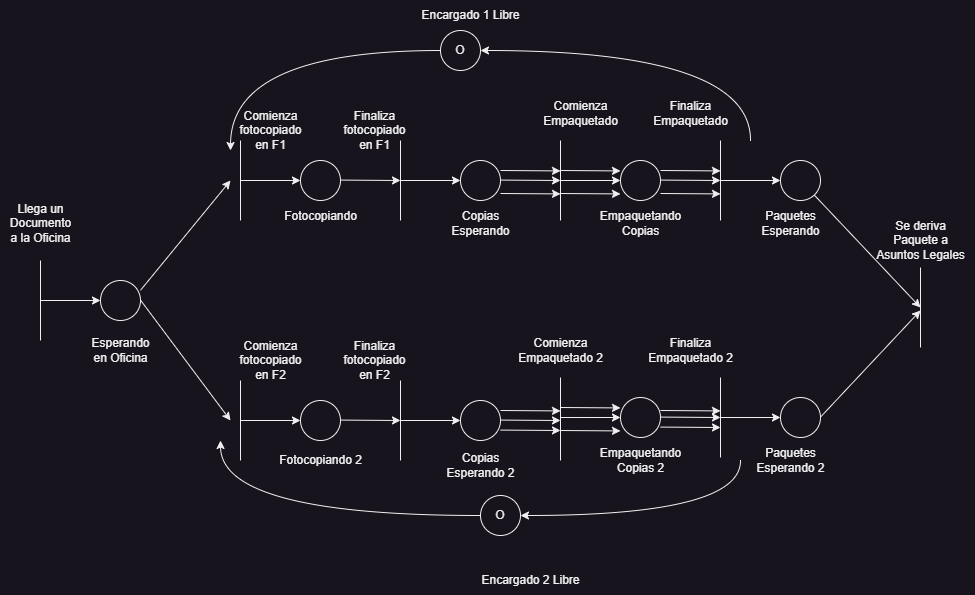

The diagram above was exported from draw.io. Its source (the exported page's mxGraphModel, read from the mxfile embedded in the PNG):
<mxGraphModel dx="880" dy="532" grid="1" gridSize="10" guides="1" tooltips="1" connect="1" arrows="1" fold="1" page="1" pageScale="1" pageWidth="827" pageHeight="1169" math="0" shadow="0">
  <root>
    <mxCell id="0" />
    <mxCell id="1" parent="0" />
    <mxCell id="i5js_GtgXBpmB2hp2HNd-1" value="" style="endArrow=none;html=1;rounded=0;" parent="1" edge="1">
      <mxGeometry width="50" height="50" relative="1" as="geometry">
        <mxPoint x="40" y="400" as="sourcePoint" />
        <mxPoint x="40" y="320" as="targetPoint" />
      </mxGeometry>
    </mxCell>
    <mxCell id="i5js_GtgXBpmB2hp2HNd-2" value="" style="endArrow=classic;html=1;rounded=0;" parent="1" edge="1">
      <mxGeometry width="50" height="50" relative="1" as="geometry">
        <mxPoint x="40" y="360" as="sourcePoint" />
        <mxPoint x="100" y="360" as="targetPoint" />
      </mxGeometry>
    </mxCell>
    <mxCell id="i5js_GtgXBpmB2hp2HNd-3" value="Llega un&lt;div&gt;Documento&lt;/div&gt;&lt;div&gt;a la Oficina&lt;/div&gt;" style="text;html=1;align=center;verticalAlign=middle;resizable=0;points=[];autosize=1;strokeColor=none;fillColor=none;" parent="1" vertex="1">
      <mxGeometry y="253" width="80" height="60" as="geometry" />
    </mxCell>
    <mxCell id="i5js_GtgXBpmB2hp2HNd-4" value="" style="ellipse;whiteSpace=wrap;html=1;aspect=fixed;" parent="1" vertex="1">
      <mxGeometry x="100.00000000000011" y="340" width="40" height="40" as="geometry" />
    </mxCell>
    <mxCell id="i5js_GtgXBpmB2hp2HNd-5" value="" style="endArrow=none;html=1;rounded=0;" parent="1" edge="1">
      <mxGeometry width="50" height="50" relative="1" as="geometry">
        <mxPoint x="240.0000000000001" y="280" as="sourcePoint" />
        <mxPoint x="240.0000000000001" y="200" as="targetPoint" />
      </mxGeometry>
    </mxCell>
    <mxCell id="i5js_GtgXBpmB2hp2HNd-6" value="" style="endArrow=classic;html=1;rounded=0;" parent="1" edge="1">
      <mxGeometry width="50" height="50" relative="1" as="geometry">
        <mxPoint x="240.0000000000001" y="240" as="sourcePoint" />
        <mxPoint x="300.0000000000001" y="240" as="targetPoint" />
      </mxGeometry>
    </mxCell>
    <mxCell id="i5js_GtgXBpmB2hp2HNd-7" value="" style="endArrow=classic;html=1;rounded=0;" parent="1" edge="1">
      <mxGeometry width="50" height="50" relative="1" as="geometry">
        <mxPoint x="140.0000000000001" y="359.58" as="sourcePoint" />
        <mxPoint x="230" y="480" as="targetPoint" />
      </mxGeometry>
    </mxCell>
    <mxCell id="i5js_GtgXBpmB2hp2HNd-8" value="Esperando&lt;div&gt;en Oficina&lt;/div&gt;" style="text;html=1;align=center;verticalAlign=middle;resizable=0;points=[];autosize=1;strokeColor=none;fillColor=none;" parent="1" vertex="1">
      <mxGeometry x="80" y="390" width="80" height="40" as="geometry" />
    </mxCell>
    <mxCell id="i5js_GtgXBpmB2hp2HNd-9" value="" style="endArrow=none;html=1;rounded=0;" parent="1" edge="1">
      <mxGeometry width="50" height="50" relative="1" as="geometry">
        <mxPoint x="240.0000000000001" y="520" as="sourcePoint" />
        <mxPoint x="240.0000000000001" y="440" as="targetPoint" />
      </mxGeometry>
    </mxCell>
    <mxCell id="i5js_GtgXBpmB2hp2HNd-10" value="" style="endArrow=classic;html=1;rounded=0;" parent="1" edge="1">
      <mxGeometry width="50" height="50" relative="1" as="geometry">
        <mxPoint x="240.0000000000001" y="480" as="sourcePoint" />
        <mxPoint x="300.0000000000001" y="480" as="targetPoint" />
      </mxGeometry>
    </mxCell>
    <mxCell id="i5js_GtgXBpmB2hp2HNd-11" value="" style="endArrow=classic;html=1;rounded=0;" parent="1" edge="1">
      <mxGeometry width="50" height="50" relative="1" as="geometry">
        <mxPoint x="140.0000000000001" y="349.78999999999996" as="sourcePoint" />
        <mxPoint x="230" y="240" as="targetPoint" />
      </mxGeometry>
    </mxCell>
    <mxCell id="i5js_GtgXBpmB2hp2HNd-12" value="Comienza&lt;div&gt;fotocopiado&lt;/div&gt;&lt;div&gt;en F1&lt;/div&gt;" style="text;html=1;align=center;verticalAlign=middle;resizable=0;points=[];autosize=1;strokeColor=none;fillColor=none;" parent="1" vertex="1">
      <mxGeometry x="225" y="160" width="90" height="60" as="geometry" />
    </mxCell>
    <mxCell id="i5js_GtgXBpmB2hp2HNd-13" value="Comienza&lt;div&gt;fotocopiado&lt;/div&gt;&lt;div&gt;en F2&lt;/div&gt;" style="text;html=1;align=center;verticalAlign=middle;resizable=0;points=[];autosize=1;strokeColor=none;fillColor=none;" parent="1" vertex="1">
      <mxGeometry x="225" y="390" width="90" height="60" as="geometry" />
    </mxCell>
    <mxCell id="i5js_GtgXBpmB2hp2HNd-14" value="" style="ellipse;whiteSpace=wrap;html=1;aspect=fixed;" parent="1" vertex="1">
      <mxGeometry x="300.0000000000001" y="460" width="40" height="40" as="geometry" />
    </mxCell>
    <mxCell id="i5js_GtgXBpmB2hp2HNd-15" value="" style="endArrow=none;html=1;rounded=0;" parent="1" edge="1">
      <mxGeometry width="50" height="50" relative="1" as="geometry">
        <mxPoint x="400.0000000000001" y="520" as="sourcePoint" />
        <mxPoint x="400.0000000000001" y="440" as="targetPoint" />
      </mxGeometry>
    </mxCell>
    <mxCell id="i5js_GtgXBpmB2hp2HNd-16" value="" style="endArrow=classic;html=1;rounded=0;" parent="1" edge="1">
      <mxGeometry width="50" height="50" relative="1" as="geometry">
        <mxPoint x="400.0000000000001" y="480" as="sourcePoint" />
        <mxPoint x="460.0000000000001" y="480" as="targetPoint" />
      </mxGeometry>
    </mxCell>
    <mxCell id="i5js_GtgXBpmB2hp2HNd-17" value="" style="endArrow=classic;html=1;rounded=0;" parent="1" edge="1">
      <mxGeometry width="50" height="50" relative="1" as="geometry">
        <mxPoint x="340.0000000000001" y="479.58" as="sourcePoint" />
        <mxPoint x="400.0000000000001" y="480" as="targetPoint" />
      </mxGeometry>
    </mxCell>
    <mxCell id="i5js_GtgXBpmB2hp2HNd-18" value="" style="ellipse;whiteSpace=wrap;html=1;aspect=fixed;" parent="1" vertex="1">
      <mxGeometry x="300.0000000000001" y="220" width="40" height="40" as="geometry" />
    </mxCell>
    <mxCell id="i5js_GtgXBpmB2hp2HNd-19" value="" style="endArrow=none;html=1;rounded=0;" parent="1" edge="1">
      <mxGeometry width="50" height="50" relative="1" as="geometry">
        <mxPoint x="400.0000000000001" y="280" as="sourcePoint" />
        <mxPoint x="400.0000000000001" y="200" as="targetPoint" />
      </mxGeometry>
    </mxCell>
    <mxCell id="i5js_GtgXBpmB2hp2HNd-20" value="" style="endArrow=classic;html=1;rounded=0;" parent="1" edge="1">
      <mxGeometry width="50" height="50" relative="1" as="geometry">
        <mxPoint x="400.0000000000001" y="240" as="sourcePoint" />
        <mxPoint x="460.0000000000001" y="240" as="targetPoint" />
      </mxGeometry>
    </mxCell>
    <mxCell id="i5js_GtgXBpmB2hp2HNd-21" value="" style="endArrow=classic;html=1;rounded=0;" parent="1" edge="1">
      <mxGeometry width="50" height="50" relative="1" as="geometry">
        <mxPoint x="340.0000000000001" y="239.57999999999998" as="sourcePoint" />
        <mxPoint x="400.0000000000001" y="240" as="targetPoint" />
      </mxGeometry>
    </mxCell>
    <mxCell id="i5js_GtgXBpmB2hp2HNd-22" style="edgeStyle=orthogonalEdgeStyle;rounded=0;orthogonalLoop=1;jettySize=auto;html=1;curved=1;" parent="1" source="i5js_GtgXBpmB2hp2HNd-24" edge="1">
      <mxGeometry relative="1" as="geometry">
        <mxPoint x="230" y="210" as="targetPoint" />
      </mxGeometry>
    </mxCell>
    <mxCell id="i5js_GtgXBpmB2hp2HNd-23" style="edgeStyle=orthogonalEdgeStyle;rounded=0;orthogonalLoop=1;jettySize=auto;html=1;curved=1;endArrow=none;endFill=0;startArrow=classic;startFill=1;" parent="1" source="i5js_GtgXBpmB2hp2HNd-24" edge="1">
      <mxGeometry relative="1" as="geometry">
        <mxPoint x="750" y="200" as="targetPoint" />
      </mxGeometry>
    </mxCell>
    <mxCell id="i5js_GtgXBpmB2hp2HNd-24" value="O" style="ellipse;whiteSpace=wrap;html=1;aspect=fixed;" parent="1" vertex="1">
      <mxGeometry x="440" y="90" width="40" height="40" as="geometry" />
    </mxCell>
    <mxCell id="i5js_GtgXBpmB2hp2HNd-25" value="Finaliza&lt;div&gt;fotocopiado&lt;/div&gt;&lt;div&gt;en F1&lt;/div&gt;" style="text;html=1;align=center;verticalAlign=middle;resizable=0;points=[];autosize=1;strokeColor=none;fillColor=none;" parent="1" vertex="1">
      <mxGeometry x="329" y="160" width="90" height="60" as="geometry" />
    </mxCell>
    <mxCell id="i5js_GtgXBpmB2hp2HNd-26" value="Finaliza&lt;div&gt;fotocopiado&lt;/div&gt;&lt;div&gt;en F2&lt;/div&gt;" style="text;html=1;align=center;verticalAlign=middle;resizable=0;points=[];autosize=1;strokeColor=none;fillColor=none;" parent="1" vertex="1">
      <mxGeometry x="329" y="390" width="90" height="60" as="geometry" />
    </mxCell>
    <mxCell id="i5js_GtgXBpmB2hp2HNd-27" value="Encargado 1 Libre" style="text;html=1;align=center;verticalAlign=middle;resizable=0;points=[];autosize=1;strokeColor=none;fillColor=none;" parent="1" vertex="1">
      <mxGeometry x="410" y="60" width="120" height="30" as="geometry" />
    </mxCell>
    <mxCell id="i5js_GtgXBpmB2hp2HNd-28" style="edgeStyle=orthogonalEdgeStyle;rounded=0;orthogonalLoop=1;jettySize=auto;html=1;curved=1;" parent="1" source="i5js_GtgXBpmB2hp2HNd-30" edge="1">
      <mxGeometry relative="1" as="geometry">
        <mxPoint x="220" y="500" as="targetPoint" />
      </mxGeometry>
    </mxCell>
    <mxCell id="i5js_GtgXBpmB2hp2HNd-29" style="edgeStyle=orthogonalEdgeStyle;rounded=0;orthogonalLoop=1;jettySize=auto;html=1;curved=1;endArrow=none;endFill=0;startArrow=classic;startFill=1;" parent="1" source="i5js_GtgXBpmB2hp2HNd-30" edge="1">
      <mxGeometry relative="1" as="geometry">
        <mxPoint x="740" y="520" as="targetPoint" />
      </mxGeometry>
    </mxCell>
    <mxCell id="i5js_GtgXBpmB2hp2HNd-30" value="O" style="ellipse;whiteSpace=wrap;html=1;aspect=fixed;" parent="1" vertex="1">
      <mxGeometry x="480" y="555" width="40" height="40" as="geometry" />
    </mxCell>
    <mxCell id="i5js_GtgXBpmB2hp2HNd-31" value="Encargado 2 Libre" style="text;html=1;align=center;verticalAlign=middle;resizable=0;points=[];autosize=1;strokeColor=none;fillColor=none;" parent="1" vertex="1">
      <mxGeometry x="470" y="625" width="120" height="30" as="geometry" />
    </mxCell>
    <mxCell id="i5js_GtgXBpmB2hp2HNd-32" value="Fotocopiando&lt;div&gt;&lt;br&gt;&lt;/div&gt;" style="text;html=1;align=center;verticalAlign=middle;resizable=0;points=[];autosize=1;strokeColor=none;fillColor=none;" parent="1" vertex="1">
      <mxGeometry x="270" y="263" width="100" height="40" as="geometry" />
    </mxCell>
    <mxCell id="i5js_GtgXBpmB2hp2HNd-33" value="Fotocopiando 2" style="text;html=1;align=center;verticalAlign=middle;resizable=0;points=[];autosize=1;strokeColor=none;fillColor=none;" parent="1" vertex="1">
      <mxGeometry x="265" y="505" width="110" height="30" as="geometry" />
    </mxCell>
    <mxCell id="i5js_GtgXBpmB2hp2HNd-42" value="" style="ellipse;whiteSpace=wrap;html=1;aspect=fixed;" parent="1" vertex="1">
      <mxGeometry x="460.0000000000001" y="220" width="40" height="40" as="geometry" />
    </mxCell>
    <mxCell id="i5js_GtgXBpmB2hp2HNd-43" value="" style="endArrow=none;html=1;rounded=0;" parent="1" edge="1">
      <mxGeometry width="50" height="50" relative="1" as="geometry">
        <mxPoint x="560.0000000000001" y="280" as="sourcePoint" />
        <mxPoint x="560.0000000000001" y="200" as="targetPoint" />
      </mxGeometry>
    </mxCell>
    <mxCell id="i5js_GtgXBpmB2hp2HNd-44" value="" style="endArrow=classic;html=1;rounded=0;" parent="1" edge="1">
      <mxGeometry width="50" height="50" relative="1" as="geometry">
        <mxPoint x="560.0000000000001" y="240" as="sourcePoint" />
        <mxPoint x="620.0000000000001" y="240" as="targetPoint" />
      </mxGeometry>
    </mxCell>
    <mxCell id="i5js_GtgXBpmB2hp2HNd-45" value="" style="endArrow=classic;html=1;rounded=0;" parent="1" edge="1">
      <mxGeometry width="50" height="50" relative="1" as="geometry">
        <mxPoint x="500.0000000000001" y="239.57999999999998" as="sourcePoint" />
        <mxPoint x="560.0000000000001" y="240" as="targetPoint" />
      </mxGeometry>
    </mxCell>
    <mxCell id="i5js_GtgXBpmB2hp2HNd-46" value="" style="ellipse;whiteSpace=wrap;html=1;aspect=fixed;" parent="1" vertex="1">
      <mxGeometry x="460.0000000000001" y="460" width="40" height="40" as="geometry" />
    </mxCell>
    <mxCell id="i5js_GtgXBpmB2hp2HNd-47" value="" style="endArrow=none;html=1;rounded=0;" parent="1" edge="1">
      <mxGeometry width="50" height="50" relative="1" as="geometry">
        <mxPoint x="560.0000000000001" y="520" as="sourcePoint" />
        <mxPoint x="560.0000000000001" y="440" as="targetPoint" />
      </mxGeometry>
    </mxCell>
    <mxCell id="i5js_GtgXBpmB2hp2HNd-49" value="" style="endArrow=classic;html=1;rounded=0;" parent="1" edge="1">
      <mxGeometry width="50" height="50" relative="1" as="geometry">
        <mxPoint x="500.0000000000001" y="479.58" as="sourcePoint" />
        <mxPoint x="560.0000000000001" y="480" as="targetPoint" />
      </mxGeometry>
    </mxCell>
    <mxCell id="i5js_GtgXBpmB2hp2HNd-50" value="Copias&lt;div&gt;Esperando&lt;/div&gt;" style="text;html=1;align=center;verticalAlign=middle;resizable=0;points=[];autosize=1;strokeColor=none;fillColor=none;" parent="1" vertex="1">
      <mxGeometry x="440" y="263" width="80" height="40" as="geometry" />
    </mxCell>
    <mxCell id="i5js_GtgXBpmB2hp2HNd-51" value="Copias&lt;div&gt;Esperando 2&lt;/div&gt;" style="text;html=1;align=center;verticalAlign=middle;resizable=0;points=[];autosize=1;strokeColor=none;fillColor=none;" parent="1" vertex="1">
      <mxGeometry x="435" y="505" width="90" height="40" as="geometry" />
    </mxCell>
    <mxCell id="i5js_GtgXBpmB2hp2HNd-52" value="" style="endArrow=classic;html=1;rounded=0;" parent="1" edge="1">
      <mxGeometry width="50" height="50" relative="1" as="geometry">
        <mxPoint x="500.0000000000001" y="253" as="sourcePoint" />
        <mxPoint x="560.0000000000001" y="253.42000000000002" as="targetPoint" />
      </mxGeometry>
    </mxCell>
    <mxCell id="i5js_GtgXBpmB2hp2HNd-53" value="" style="endArrow=classic;html=1;rounded=0;" parent="1" edge="1">
      <mxGeometry width="50" height="50" relative="1" as="geometry">
        <mxPoint x="500.0000000000001" y="230" as="sourcePoint" />
        <mxPoint x="560.0000000000001" y="230.42000000000002" as="targetPoint" />
      </mxGeometry>
    </mxCell>
    <mxCell id="i5js_GtgXBpmB2hp2HNd-54" value="" style="endArrow=classic;html=1;rounded=0;" parent="1" edge="1">
      <mxGeometry width="50" height="50" relative="1" as="geometry">
        <mxPoint x="500.0000000000001" y="489.5799999999999" as="sourcePoint" />
        <mxPoint x="560.0000000000001" y="490" as="targetPoint" />
      </mxGeometry>
    </mxCell>
    <mxCell id="i5js_GtgXBpmB2hp2HNd-55" value="" style="endArrow=classic;html=1;rounded=0;" parent="1" edge="1">
      <mxGeometry width="50" height="50" relative="1" as="geometry">
        <mxPoint x="500.0000000000001" y="469.99999999999994" as="sourcePoint" />
        <mxPoint x="560.0000000000001" y="470.42" as="targetPoint" />
      </mxGeometry>
    </mxCell>
    <mxCell id="i5js_GtgXBpmB2hp2HNd-56" value="" style="ellipse;whiteSpace=wrap;html=1;aspect=fixed;" parent="1" vertex="1">
      <mxGeometry x="620.0000000000001" y="220" width="40" height="40" as="geometry" />
    </mxCell>
    <mxCell id="i5js_GtgXBpmB2hp2HNd-57" value="" style="endArrow=none;html=1;rounded=0;" parent="1" edge="1">
      <mxGeometry width="50" height="50" relative="1" as="geometry">
        <mxPoint x="720.0000000000001" y="280" as="sourcePoint" />
        <mxPoint x="720.0000000000001" y="200" as="targetPoint" />
      </mxGeometry>
    </mxCell>
    <mxCell id="i5js_GtgXBpmB2hp2HNd-58" value="" style="endArrow=classic;html=1;rounded=0;" parent="1" edge="1">
      <mxGeometry width="50" height="50" relative="1" as="geometry">
        <mxPoint x="720.0000000000001" y="240" as="sourcePoint" />
        <mxPoint x="780.0000000000001" y="240" as="targetPoint" />
      </mxGeometry>
    </mxCell>
    <mxCell id="i5js_GtgXBpmB2hp2HNd-59" value="" style="endArrow=classic;html=1;rounded=0;" parent="1" edge="1">
      <mxGeometry width="50" height="50" relative="1" as="geometry">
        <mxPoint x="660.0000000000001" y="239.57999999999998" as="sourcePoint" />
        <mxPoint x="720.0000000000001" y="240" as="targetPoint" />
      </mxGeometry>
    </mxCell>
    <mxCell id="i5js_GtgXBpmB2hp2HNd-60" value="" style="ellipse;whiteSpace=wrap;html=1;aspect=fixed;" parent="1" vertex="1">
      <mxGeometry x="780.0000000000001" y="220" width="40" height="40" as="geometry" />
    </mxCell>
    <mxCell id="i5js_GtgXBpmB2hp2HNd-61" value="" style="endArrow=none;html=1;rounded=0;" parent="1" edge="1">
      <mxGeometry width="50" height="50" relative="1" as="geometry">
        <mxPoint x="920.0000000000001" y="407" as="sourcePoint" />
        <mxPoint x="920.0000000000001" y="327" as="targetPoint" />
      </mxGeometry>
    </mxCell>
    <mxCell id="i5js_GtgXBpmB2hp2HNd-63" value="" style="endArrow=classic;html=1;rounded=0;" parent="1" source="i5js_GtgXBpmB2hp2HNd-60" edge="1">
      <mxGeometry width="50" height="50" relative="1" as="geometry">
        <mxPoint x="860.0000000000001" y="366.58" as="sourcePoint" />
        <mxPoint x="920.0000000000001" y="367" as="targetPoint" />
      </mxGeometry>
    </mxCell>
    <mxCell id="i5js_GtgXBpmB2hp2HNd-64" value="Comienza&lt;div&gt;Empaquetado&lt;/div&gt;" style="text;html=1;align=center;verticalAlign=middle;resizable=0;points=[];autosize=1;strokeColor=none;fillColor=none;" parent="1" vertex="1">
      <mxGeometry x="530" y="153" width="100" height="40" as="geometry" />
    </mxCell>
    <mxCell id="i5js_GtgXBpmB2hp2HNd-65" value="Empaquetando&lt;div&gt;Copias&lt;/div&gt;" style="text;html=1;align=center;verticalAlign=middle;resizable=0;points=[];autosize=1;strokeColor=none;fillColor=none;" parent="1" vertex="1">
      <mxGeometry x="590" y="263" width="100" height="40" as="geometry" />
    </mxCell>
    <mxCell id="i5js_GtgXBpmB2hp2HNd-66" value="" style="endArrow=classic;html=1;rounded=0;" parent="1" edge="1">
      <mxGeometry width="50" height="50" relative="1" as="geometry">
        <mxPoint x="560.0000000000001" y="230" as="sourcePoint" />
        <mxPoint x="620.0000000000001" y="230.42000000000002" as="targetPoint" />
      </mxGeometry>
    </mxCell>
    <mxCell id="i5js_GtgXBpmB2hp2HNd-67" value="" style="endArrow=classic;html=1;rounded=0;" parent="1" edge="1">
      <mxGeometry width="50" height="50" relative="1" as="geometry">
        <mxPoint x="560.0000000000001" y="253" as="sourcePoint" />
        <mxPoint x="620.0000000000001" y="253.42000000000002" as="targetPoint" />
      </mxGeometry>
    </mxCell>
    <mxCell id="i5js_GtgXBpmB2hp2HNd-68" value="Finaliza&lt;div&gt;Empaquetado&lt;/div&gt;" style="text;html=1;align=center;verticalAlign=middle;resizable=0;points=[];autosize=1;strokeColor=none;fillColor=none;" parent="1" vertex="1">
      <mxGeometry x="640" y="153" width="100" height="40" as="geometry" />
    </mxCell>
    <mxCell id="i5js_GtgXBpmB2hp2HNd-69" value="Paquetes&lt;div&gt;Esperando&lt;/div&gt;" style="text;html=1;align=center;verticalAlign=middle;resizable=0;points=[];autosize=1;strokeColor=none;fillColor=none;" parent="1" vertex="1">
      <mxGeometry x="750" y="263" width="80" height="40" as="geometry" />
    </mxCell>
    <mxCell id="i5js_GtgXBpmB2hp2HNd-70" value="Se deriva&lt;div&gt;Paquete a&lt;/div&gt;&lt;div&gt;Asuntos Legales&lt;/div&gt;" style="text;html=1;align=center;verticalAlign=middle;resizable=0;points=[];autosize=1;strokeColor=none;fillColor=none;" parent="1" vertex="1">
      <mxGeometry x="865" y="270" width="110" height="60" as="geometry" />
    </mxCell>
    <mxCell id="i5js_GtgXBpmB2hp2HNd-71" value="" style="endArrow=none;html=1;rounded=0;" parent="1" edge="1">
      <mxGeometry width="50" height="50" relative="1" as="geometry">
        <mxPoint x="560.0000000000001" y="517" as="sourcePoint" />
        <mxPoint x="560.0000000000001" y="437" as="targetPoint" />
      </mxGeometry>
    </mxCell>
    <mxCell id="i5js_GtgXBpmB2hp2HNd-72" value="" style="endArrow=classic;html=1;rounded=0;" parent="1" edge="1">
      <mxGeometry width="50" height="50" relative="1" as="geometry">
        <mxPoint x="560.0000000000001" y="477" as="sourcePoint" />
        <mxPoint x="620.0000000000001" y="477" as="targetPoint" />
      </mxGeometry>
    </mxCell>
    <mxCell id="i5js_GtgXBpmB2hp2HNd-73" value="" style="ellipse;whiteSpace=wrap;html=1;aspect=fixed;" parent="1" vertex="1">
      <mxGeometry x="620.0000000000001" y="457" width="40" height="40" as="geometry" />
    </mxCell>
    <mxCell id="i5js_GtgXBpmB2hp2HNd-74" value="" style="endArrow=none;html=1;rounded=0;" parent="1" edge="1">
      <mxGeometry width="50" height="50" relative="1" as="geometry">
        <mxPoint x="720.0000000000001" y="517" as="sourcePoint" />
        <mxPoint x="720.0000000000001" y="437" as="targetPoint" />
      </mxGeometry>
    </mxCell>
    <mxCell id="i5js_GtgXBpmB2hp2HNd-75" value="" style="endArrow=classic;html=1;rounded=0;" parent="1" edge="1">
      <mxGeometry width="50" height="50" relative="1" as="geometry">
        <mxPoint x="720.0000000000001" y="477" as="sourcePoint" />
        <mxPoint x="780.0000000000001" y="477" as="targetPoint" />
      </mxGeometry>
    </mxCell>
    <mxCell id="i5js_GtgXBpmB2hp2HNd-76" value="" style="endArrow=classic;html=1;rounded=0;" parent="1" edge="1">
      <mxGeometry width="50" height="50" relative="1" as="geometry">
        <mxPoint x="660.0000000000001" y="476.58" as="sourcePoint" />
        <mxPoint x="720.0000000000001" y="477" as="targetPoint" />
      </mxGeometry>
    </mxCell>
    <mxCell id="i5js_GtgXBpmB2hp2HNd-77" value="" style="ellipse;whiteSpace=wrap;html=1;aspect=fixed;" parent="1" vertex="1">
      <mxGeometry x="780.0000000000001" y="457" width="40" height="40" as="geometry" />
    </mxCell>
    <mxCell id="i5js_GtgXBpmB2hp2HNd-79" value="" style="endArrow=classic;html=1;rounded=0;" parent="1" edge="1">
      <mxGeometry width="50" height="50" relative="1" as="geometry">
        <mxPoint x="820.0000000000001" y="476.58" as="sourcePoint" />
        <mxPoint x="920" y="370" as="targetPoint" />
      </mxGeometry>
    </mxCell>
    <mxCell id="i5js_GtgXBpmB2hp2HNd-80" value="Empaquetando&lt;div&gt;Copias 2&lt;/div&gt;" style="text;html=1;align=center;verticalAlign=middle;resizable=0;points=[];autosize=1;strokeColor=none;fillColor=none;" parent="1" vertex="1">
      <mxGeometry x="590" y="500" width="100" height="40" as="geometry" />
    </mxCell>
    <mxCell id="i5js_GtgXBpmB2hp2HNd-81" value="" style="endArrow=classic;html=1;rounded=0;" parent="1" edge="1">
      <mxGeometry width="50" height="50" relative="1" as="geometry">
        <mxPoint x="560.0000000000001" y="467" as="sourcePoint" />
        <mxPoint x="620.0000000000001" y="467.42" as="targetPoint" />
      </mxGeometry>
    </mxCell>
    <mxCell id="i5js_GtgXBpmB2hp2HNd-82" value="" style="endArrow=classic;html=1;rounded=0;" parent="1" edge="1">
      <mxGeometry width="50" height="50" relative="1" as="geometry">
        <mxPoint x="560.0000000000001" y="490" as="sourcePoint" />
        <mxPoint x="620.0000000000001" y="490.4200000000001" as="targetPoint" />
      </mxGeometry>
    </mxCell>
    <mxCell id="i5js_GtgXBpmB2hp2HNd-83" value="Finaliza&lt;div&gt;Empaquetado 2&lt;/div&gt;" style="text;html=1;align=center;verticalAlign=middle;resizable=0;points=[];autosize=1;strokeColor=none;fillColor=none;" parent="1" vertex="1">
      <mxGeometry x="635" y="390" width="110" height="40" as="geometry" />
    </mxCell>
    <mxCell id="i5js_GtgXBpmB2hp2HNd-84" value="Paquetes&lt;div&gt;Esperando 2&lt;/div&gt;" style="text;html=1;align=center;verticalAlign=middle;resizable=0;points=[];autosize=1;strokeColor=none;fillColor=none;" parent="1" vertex="1">
      <mxGeometry x="745" y="500" width="90" height="40" as="geometry" />
    </mxCell>
    <mxCell id="i5js_GtgXBpmB2hp2HNd-86" value="Comienza&lt;div&gt;Empaquetado 2&lt;/div&gt;" style="text;html=1;align=center;verticalAlign=middle;resizable=0;points=[];autosize=1;strokeColor=none;fillColor=none;" parent="1" vertex="1">
      <mxGeometry x="505" y="390" width="110" height="40" as="geometry" />
    </mxCell>
    <mxCell id="pkRYaGYJpL6CBL9b5fVk-1" value="" style="endArrow=classic;html=1;rounded=0;" parent="1" edge="1">
      <mxGeometry width="50" height="50" relative="1" as="geometry">
        <mxPoint x="660.0000000000001" y="252.99999999999997" as="sourcePoint" />
        <mxPoint x="720.0000000000001" y="253.42" as="targetPoint" />
      </mxGeometry>
    </mxCell>
    <mxCell id="pkRYaGYJpL6CBL9b5fVk-2" value="" style="endArrow=classic;html=1;rounded=0;" parent="1" edge="1">
      <mxGeometry width="50" height="50" relative="1" as="geometry">
        <mxPoint x="660.0000000000001" y="230" as="sourcePoint" />
        <mxPoint x="720.0000000000001" y="230.42000000000002" as="targetPoint" />
      </mxGeometry>
    </mxCell>
    <mxCell id="pkRYaGYJpL6CBL9b5fVk-3" value="" style="endArrow=classic;html=1;rounded=0;" parent="1" edge="1">
      <mxGeometry width="50" height="50" relative="1" as="geometry">
        <mxPoint x="660.0000000000001" y="486.58" as="sourcePoint" />
        <mxPoint x="720.0000000000001" y="487" as="targetPoint" />
      </mxGeometry>
    </mxCell>
    <mxCell id="pkRYaGYJpL6CBL9b5fVk-4" value="" style="endArrow=classic;html=1;rounded=0;" parent="1" edge="1">
      <mxGeometry width="50" height="50" relative="1" as="geometry">
        <mxPoint x="660.0000000000001" y="470" as="sourcePoint" />
        <mxPoint x="720.0000000000001" y="470.42" as="targetPoint" />
      </mxGeometry>
    </mxCell>
  </root>
</mxGraphModel>